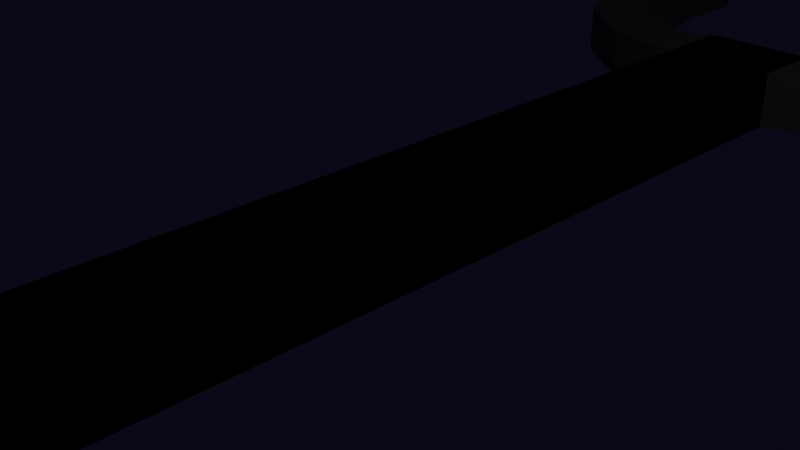 # Source: Maulschl_ssel.blend  (saved by Blender 3.5.10; exported with 4.5.12 LTS)
import bpy
from mathutils import Matrix  # noqa: F401  (used for matrix-valued properties, if any)

bpy.ops.wm.read_factory_settings(use_empty=True)
scene = bpy.context.scene
scene.name = 'Scene'

# ---- collections
col_collection = bpy.data.collections.new('Collection'); scene.collection.children.link(col_collection)

# ---- materials (node trees are filled in below, after node groups)
mat_material_002 = bpy.data.materials.new('Material.002')
mat_material_002.use_transparent_shadow = False
mat_material_002.preview_render_type = 'CUBE'

# ---- material node trees
mat_material_002.use_nodes = True; mat_material_002.node_tree.nodes.clear()
_N = mat_material_002.node_tree.nodes; _L = mat_material_002.node_tree.links
n0 = _N.new('ShaderNodeBsdfPrincipled'); n0.name = 'Principled BSDF'; n0.location = (10, 300)
n0.distribution = 'GGX'
n0.subsurface_method = 'RANDOM_WALK_SKIN'
n0.inputs[0].default_value = (0.006544, 0.005572, 0.005615, 1.0)
n0.inputs[3].default_value = 1.45
n0.inputs[27].default_value = (0.0, 0.0, 0.0, 1.0)
n0.inputs[28].default_value = 1.0
n1 = _N.new('ShaderNodeOutputMaterial'); n1.name = 'Material-Ausgabe'; n1.location = (300, 300)
_L.new(n0.outputs[0], n1.inputs[0])
n1.is_active_output = True

# ---- world
world_world = bpy.data.worlds.new('World'); scene.world = world_world
world_world.use_nodes = True; world_world.node_tree.nodes.clear()
_N = world_world.node_tree.nodes; _L = world_world.node_tree.links
n0 = _N.new('ShaderNodeOutputWorld'); n0.name = 'World Output'; n0.location = (300, 300)
n1 = _N.new('ShaderNodeBackground'); n1.name = 'Background'; n1.location = (10, 300)
n1.inputs[0].default_value = (0.002965, 0.002055, 0.008624, 1.0)
_L.new(n1.outputs[0], n0.inputs[0])
n0.is_active_output = True
world_world.color = (0.05088, 0.05088, 0.05088)
world_world.use_sun_shadow = False
world_world.sun_shadow_jitter_overblur = 0.0

# ---- cameras
cam_camera = bpy.data.cameras.new('Camera')
cam_camera.clip_end = 100.0
cam_camera.ortho_scale = 7.314

# ---- lights
light_light = bpy.data.lights.new('Light', 'POINT')
light_light.transmission_factor = 0.0
light_light.energy = 1000.0
light_light.shadow_soft_size = 0.1
light_light.shadow_maximum_resolution = 0.006
light_light.use_absolute_resolution = True

# ---- meshes
me_cube = bpy.data.meshes.new('Cube')
me_cube.from_pydata([(1.0, 1.0, 1.0), (1.0, 1.0, -1.0), (1.0, -1.0, 1.0), (1.0, -1.0, -1.0), (-1.0, 1.0, 1.0), (-1.0, 1.0, -1.0), (-1.0, -1.0, 1.0), (-1.0, -1.0, -1.0), (1.0, 1.168, -1.0), (-1.0, 1.168, -1.0), (1.0, 1.168, 1.0), (-1.0, 1.168, 1.0), (1.0, 1.168, -1.0), (-1.0, 1.168, -1.0), (1.0, 1.168, 1.0), (-1.0, 1.168, 1.0), (-1.0, 1.0, 1.0), (1.0, 1.0, 1.0), (-1.0, 1.168, 1.0), (1.0, 1.168, 1.0), (-1.0, 1.0, -1.0), (-1.0, 1.168, -1.0), (1.0, 1.168, -1.0), (-1.0, 1.168, -1.0), (-1.0, 1.168, 1.0), (-1.0, 1.0, 1.0), (-1.0, 1.0, -1.0), (-1.0, 1.168, 1.0), (-1.0, 1.168, -1.0), (1.0, 1.168, -1.0), (-1.0, 1.168, -1.0), (1.0, 1.168, 1.0), (-1.0, 1.168, 1.0), (-1.0, 1.0, 1.0), (1.0, 1.0, 1.0), (-1.0, 1.168, 1.0), (1.0, 1.168, 1.0), (-1.742, 1.012, 0.8873), (-1.742, 1.012, -0.8873), (-1.403, 1.156, 0.8873), (-1.403, 1.156, -0.8873), (-2.665, 1.048, 0.8873), (-2.665, 1.048, -0.8873), (-1.992, 1.173, 0.8873), (-1.992, 1.173, -0.8873), (-3.971, 1.163, 0.8873), (-3.971, 1.163, -0.8873), (-2.897, 1.235, 0.8873), (-2.897, 1.235, -0.8873), (-4.589, 1.32, 0.8873), (-4.589, 1.32, -0.8873), (-3.364, 1.32, 0.8873), (-3.364, 1.32, -0.8873), (-4.387, 1.573, 0.6059), (-4.387, 1.573, -0.6059), (-3.551, 1.573, 0.6059), (-3.551, 1.573, -0.6059), (-0.01174, -0.8749, -0.9927), (-0.01174, -0.8749, 0.9559), (-0.9192, -0.8861, -0.9927), (-0.9192, -0.8861, 0.9559), (-1.792, -0.9193, -0.9927), (-1.792, -0.9193, 0.9559), (-2.596, -0.9733, -0.9927), (-2.596, -0.9733, 0.9559), (-3.301, -1.046, -0.9927), (-3.301, -1.046, 0.9559), (-3.879, -1.134, -0.9927), (-3.879, -1.134, 0.9559), (-4.309, -1.235, -0.9927), (-4.309, -1.235, 0.9559), (-4.574, -1.345, -0.9927), (-4.574, -1.345, 0.9559), (-4.663, -1.458, -0.9927), (-4.663, -1.458, 0.9559), (-4.574, -1.572, -0.9927), (-4.574, -1.572, 0.9559), (-4.309, -1.682, -0.9927), (-4.309, -1.682, 0.9559), (-3.879, -1.783, -0.9927), (-3.879, -1.783, 0.9559), (-3.301, -1.871, -0.9927), (-3.301, -1.871, 0.9559), (-2.596, -1.944, -0.9927), (-2.596, -1.944, 0.9559), (-1.792, -1.997, -0.9927), (-1.792, -1.997, 0.9559), (-0.9192, -2.031, -0.9927), (-0.9192, -2.031, 0.9559), (-0.01174, -2.042, -0.9927), (-0.01174, -2.042, 0.9559), (0.8957, -2.031, -0.9927), (0.8957, -2.031, 0.9559), (1.768, -1.997, -0.9927), (1.768, -1.997, 0.9559), (2.572, -1.944, -0.9927), (2.572, -1.944, 0.9559), (3.277, -1.871, -0.9927), (3.277, -1.871, 0.9559), (3.856, -1.783, -0.9927), (3.856, -1.783, 0.9559), (4.285, -1.682, -0.9927), (4.285, -1.682, 0.9559), (4.55, -1.572, -0.9927), (4.55, -1.572, 0.9559), (4.64, -1.458, -0.9927), (4.64, -1.458, 0.9559), (4.55, -1.345, -0.9927), (4.55, -1.345, 0.9559), (4.285, -1.235, -0.9927), (4.285, -1.235, 0.9559), (3.856, -1.134, -0.9927), (3.856, -1.134, 0.9559), (3.277, -1.046, -0.9927), (3.277, -1.046, 0.9559), (2.572, -0.9733, -0.9927), (2.572, -0.9733, 0.9559), (1.768, -0.9193, -0.9927), (1.768, -0.9193, 0.9559), (0.8957, -0.8861, -0.9927), (0.8957, -0.8861, 0.9559), (3.498, -1.281, 0.9559), (3.498, -1.281, -0.9927), (3.154, -1.202, 0.9559), (3.154, -1.202, -0.9927), (-1.367, -1.035, 0.9559), (-1.367, -1.035, -0.9927), (-0.6681, -1.009, 0.9559), (-0.6681, -1.009, -0.9927), (3.71, -1.366, 0.9559), (3.71, -1.366, -0.9927), (-2.574, -1.133, 0.9559), (-2.574, -1.133, -0.9927), (-2.01, -1.832, 0.9559), (-2.01, -1.832, -0.9927), (-1.367, -1.873, 0.9559), (-1.367, -1.873, -0.9927), (-3.038, -1.202, 0.9559), (-3.038, -1.202, -0.9927), (-0.6681, -1.899, 0.9559), (-0.6681, -1.899, -0.9927), (1.483, -1.873, 0.9559), (1.483, -1.873, -0.9927), (3.782, -1.454, 0.9559), (3.782, -1.454, -0.9927), (1.483, -1.035, 0.9559), (1.483, -1.035, -0.9927), (2.127, -1.832, 0.9559), (2.127, -1.832, -0.9927), (-3.593, -1.543, 0.9559), (-3.593, -1.543, -0.9927), (-2.574, -1.775, 0.9559), (-2.574, -1.775, -0.9927), (-3.382, -1.628, 0.9559), (-3.382, -1.628, -0.9927), (-3.665, -1.454, 0.9559), (-3.665, -1.454, -0.9927), (2.691, -1.133, 0.9559), (2.691, -1.133, -0.9927), (2.127, -1.077, 0.9559), (2.127, -1.077, -0.9927), (0.0583, -1.908, 0.9559), (0.0583, -1.908, -0.9927), (0.0583, -1.0, 0.9559), (0.0583, -1.0, -0.9927), (-3.593, -1.366, 0.9559), (-3.593, -1.366, -0.9927), (-2.01, -1.077, 0.9559), (-2.01, -1.077, -0.9927), (-3.382, -1.281, 0.9559), (-3.382, -1.281, -0.9927), (3.498, -1.628, 0.9559), (3.498, -1.628, -0.9927), (3.154, -1.706, 0.9559), (3.154, -1.706, -0.9927), (3.71, -1.543, 0.9559), (3.71, -1.543, -0.9927), (2.691, -1.775, 0.9559), (2.691, -1.775, -0.9927), (0.7847, -1.899, 0.9559), (0.7847, -1.899, -0.9927), (-3.038, -1.706, 0.9559), (-3.038, -1.706, -0.9927), (0.7847, -1.009, 0.9559), (0.7847, -1.009, -0.9927), (-4.387, 1.573, 0.6059), (-4.387, 1.573, -0.6059), (-3.551, 1.573, 0.6059), (-3.551, 1.573, -0.6059), (-4.382, 1.756, 0.6059), (-4.382, 1.756, -0.6059), (-3.546, 1.756, 0.6059), (-3.546, 1.756, -0.6059), (-1.0, 1.0, 1.0), (-1.0, 1.0, -1.0), (-1.0, -1.0, 1.0), (-1.0, -1.0, -1.0), (1.0, 1.0, 1.0), (1.0, 1.0, -1.0), (1.0, -1.0, 1.0), (1.0, -1.0, -1.0), (-1.0, 1.168, -1.0), (1.0, 1.168, -1.0), (-1.0, 1.168, 1.0), (1.0, 1.168, 1.0), (-1.0, 1.168, -1.0), (1.0, 1.168, -1.0), (-1.0, 1.168, 1.0), (1.0, 1.168, 1.0), (1.0, 1.0, 1.0), (-1.0, 1.0, 1.0), (1.0, 1.168, 1.0), (-1.0, 1.168, 1.0), (1.0, 1.0, -1.0), (1.0, 1.168, -1.0), (-1.0, 1.168, -1.0), (1.0, 1.168, -1.0), (1.0, 1.168, 1.0), (1.0, 1.0, 1.0), (1.0, 1.0, -1.0), (1.0, 1.168, 1.0), (1.0, 1.168, -1.0), (-1.0, 1.168, -1.0), (1.0, 1.168, -1.0), (-1.0, 1.168, 1.0), (1.0, 1.168, 1.0), (1.0, 1.0, 1.0), (-1.0, 1.0, 1.0), (1.0, 1.168, 1.0), (-1.0, 1.168, 1.0), (1.742, 1.012, 0.8873), (1.742, 1.012, -0.8873), (1.403, 1.156, 0.8873), (1.403, 1.156, -0.8873), (2.665, 1.048, 0.8873), (2.665, 1.048, -0.8873), (1.992, 1.173, 0.8873), (1.992, 1.173, -0.8873), (3.971, 1.163, 0.8873), (3.971, 1.163, -0.8873), (2.897, 1.235, 0.8873), (2.897, 1.235, -0.8873), (4.589, 1.32, 0.8873), (4.589, 1.32, -0.8873), (3.364, 1.32, 0.8873), (3.364, 1.32, -0.8873), (4.387, 1.573, 0.6059), (4.387, 1.573, -0.6059), (3.551, 1.573, 0.6059), (3.551, 1.573, -0.6059), (0.01174, -0.8749, -0.9927), (0.01174, -0.8749, 0.9559), (0.9192, -0.8861, -0.9927), (0.9192, -0.8861, 0.9559), (1.792, -0.9193, -0.9927), (1.792, -0.9193, 0.9559), (2.596, -0.9733, -0.9927), (2.596, -0.9733, 0.9559), (3.301, -1.046, -0.9927), (3.301, -1.046, 0.9559), (3.879, -1.134, -0.9927), (3.879, -1.134, 0.9559), (4.309, -1.235, -0.9927), (4.309, -1.235, 0.9559), (4.574, -1.345, -0.9927), (4.574, -1.345, 0.9559), (4.663, -1.458, -0.9927), (4.663, -1.458, 0.9559), (4.574, -1.572, -0.9927), (4.574, -1.572, 0.9559), (4.309, -1.682, -0.9927), (4.309, -1.682, 0.9559), (3.879, -1.783, -0.9927), (3.879, -1.783, 0.9559), (3.301, -1.871, -0.9927), (3.301, -1.871, 0.9559), (2.596, -1.944, -0.9927), (2.596, -1.944, 0.9559), (1.792, -1.997, -0.9927), (1.792, -1.997, 0.9559), (0.9192, -2.031, -0.9927), (0.9192, -2.031, 0.9559), (0.01174, -2.042, -0.9927), (0.01174, -2.042, 0.9559), (-0.8957, -2.031, -0.9927), (-0.8957, -2.031, 0.9559), (-1.768, -1.997, -0.9927), (-1.768, -1.997, 0.9559), (-2.572, -1.944, -0.9927), (-2.572, -1.944, 0.9559), (-3.277, -1.871, -0.9927), (-3.277, -1.871, 0.9559), (-3.856, -1.783, -0.9927), (-3.856, -1.783, 0.9559), (-4.285, -1.682, -0.9927), (-4.285, -1.682, 0.9559), (-4.55, -1.572, -0.9927), (-4.55, -1.572, 0.9559), (-4.64, -1.458, -0.9927), (-4.64, -1.458, 0.9559), (-4.55, -1.345, -0.9927), (-4.55, -1.345, 0.9559), (-4.285, -1.235, -0.9927), (-4.285, -1.235, 0.9559), (-3.856, -1.134, -0.9927), (-3.856, -1.134, 0.9559), (-3.277, -1.046, -0.9927), (-3.277, -1.046, 0.9559), (-2.572, -0.9733, -0.9927), (-2.572, -0.9733, 0.9559), (-1.768, -0.9193, -0.9927), (-1.768, -0.9193, 0.9559), (-0.8957, -0.8861, -0.9927), (-0.8957, -0.8861, 0.9559), (-3.498, -1.281, 0.9559), (-3.498, -1.281, -0.9927), (-3.154, -1.202, 0.9559), (-3.154, -1.202, -0.9927), (1.367, -1.035, 0.9559), (1.367, -1.035, -0.9927), (0.6681, -1.009, 0.9559), (0.6681, -1.009, -0.9927), (-3.71, -1.366, 0.9559), (-3.71, -1.366, -0.9927), (2.574, -1.133, 0.9559), (2.574, -1.133, -0.9927), (2.01, -1.832, 0.9559), (2.01, -1.832, -0.9927), (1.367, -1.873, 0.9559), (1.367, -1.873, -0.9927), (3.038, -1.202, 0.9559), (3.038, -1.202, -0.9927), (0.6681, -1.899, 0.9559), (0.6681, -1.899, -0.9927), (-1.483, -1.873, 0.9559), (-1.483, -1.873, -0.9927), (-3.782, -1.454, 0.9559), (-3.782, -1.454, -0.9927), (-1.483, -1.035, 0.9559), (-1.483, -1.035, -0.9927), (-2.127, -1.832, 0.9559), (-2.127, -1.832, -0.9927), (3.593, -1.543, 0.9559), (3.593, -1.543, -0.9927), (2.574, -1.775, 0.9559), (2.574, -1.775, -0.9927), (3.382, -1.628, 0.9559), (3.382, -1.628, -0.9927), (3.665, -1.454, 0.9559), (3.665, -1.454, -0.9927), (-2.691, -1.133, 0.9559), (-2.691, -1.133, -0.9927), (-2.127, -1.077, 0.9559), (-2.127, -1.077, -0.9927), (-0.0583, -1.908, 0.9559), (-0.0583, -1.908, -0.9927), (-0.0583, -1.0, 0.9559), (-0.0583, -1.0, -0.9927), (3.593, -1.366, 0.9559), (3.593, -1.366, -0.9927), (2.01, -1.077, 0.9559), (2.01, -1.077, -0.9927), (3.382, -1.281, 0.9559), (3.382, -1.281, -0.9927), (-3.498, -1.628, 0.9559), (-3.498, -1.628, -0.9927), (-3.154, -1.706, 0.9559), (-3.154, -1.706, -0.9927), (-3.71, -1.543, 0.9559), (-3.71, -1.543, -0.9927), (-2.691, -1.775, 0.9559), (-2.691, -1.775, -0.9927), (-0.7847, -1.899, 0.9559), (-0.7847, -1.899, -0.9927), (3.038, -1.706, 0.9559), (3.038, -1.706, -0.9927), (-0.7847, -1.009, 0.9559), (-0.7847, -1.009, -0.9927), (4.387, 1.573, 0.6059), (4.387, 1.573, -0.6059), (3.551, 1.573, 0.6059), (3.551, 1.573, -0.6059), (4.382, 1.756, 0.6059), (4.382, 1.756, -0.6059), (3.546, 1.756, 0.6059), (3.546, 1.756, -0.6059)], [], [(0, 4, 6, 2), (3, 2, 6, 7), (7, 6, 4, 5), (5, 1, 3, 7), (1, 0, 2, 3), (0, 1, 8, 10), (11, 10, 14, 15), (14, 12, 29, 31), (1, 5, 9, 8), (0, 10, 19, 17), (11, 9, 28, 27), (10, 8, 12, 14), (9, 11, 15, 13), (8, 9, 13, 12), (18, 16, 33, 35), (10, 11, 18, 19), (11, 4, 16, 18), (4, 0, 17, 16), (13, 15, 24, 23), (12, 13, 23, 22), (9, 5, 20, 21), (25, 27, 39, 37), (30, 32, 31, 29), (33, 34, 36, 35), (16, 17, 34, 33), (4, 11, 27, 25), (5, 4, 25, 26), (13, 15, 32, 30), (19, 18, 35, 36), (9, 5, 26, 28), (15, 14, 31, 32), (17, 19, 36, 34), (12, 13, 30, 29), (37, 39, 43, 41), (26, 25, 37, 38), (28, 26, 38, 40), (27, 28, 40, 39), (44, 42, 46, 48), (38, 37, 41, 42), (40, 38, 42, 44), (39, 40, 44, 43), (48, 46, 50, 52), (43, 44, 48, 47), (41, 43, 47, 45), (42, 41, 45, 46), (49, 51, 55, 53), (47, 48, 52, 51), (45, 47, 51, 49), (46, 45, 49, 50), (54, 53, 185, 186), (50, 49, 53, 54), (52, 50, 54, 56), (51, 52, 56, 55), (57, 58, 60, 59), (59, 60, 62, 61), (61, 62, 64, 63), (63, 64, 66, 65), (65, 66, 68, 67), (67, 68, 70, 69), (69, 70, 72, 71), (71, 72, 74, 73), (73, 74, 76, 75), (75, 76, 78, 77), (77, 78, 80, 79), (79, 80, 82, 81), (81, 82, 84, 83), (83, 84, 86, 85), (85, 86, 88, 87), (87, 88, 90, 89), (89, 90, 92, 91), (91, 92, 94, 93), (93, 94, 96, 95), (95, 96, 98, 97), (97, 98, 100, 99), (99, 100, 102, 101), (101, 102, 104, 103), (103, 104, 106, 105), (105, 106, 108, 107), (107, 108, 110, 109), (109, 110, 112, 111), (111, 112, 114, 113), (113, 114, 116, 115), (115, 116, 118, 117), (60, 58, 120, 118, 116, 114, 112, 110, 108, 106, 143, 129, 121, 123, 157, 159, 145, 183, 163, 127, 125, 167, 131, 137, 169, 165, 155, 74, 72, 70, 68, 66, 64, 62), (117, 118, 120, 119), (119, 120, 58, 57), (57, 59, 61, 63, 65, 67, 69, 71, 73, 156, 166, 170, 138, 132, 168, 126, 128, 164, 184, 146, 160, 158, 124, 122, 130, 144, 105, 107, 109, 111, 113, 115, 117, 119), (150, 149, 155, 156), (152, 151, 181, 182), (182, 181, 153, 154), (130, 129, 143, 144), (166, 165, 169, 170), (156, 155, 165, 166), (138, 137, 131, 132), (164, 163, 183, 184), (180, 179, 161, 162), (124, 123, 121, 122), (162, 161, 139, 140), (184, 183, 145, 146), (132, 131, 167, 168), (148, 147, 141, 142), (74, 155, 149, 153, 181, 151, 133, 135, 139, 161, 179, 141, 147, 177, 173, 171, 175, 143, 106, 104, 102, 100, 98, 96, 94, 92, 90, 88, 86, 84, 82, 80, 78, 76), (168, 167, 125, 126), (134, 133, 151, 152), (160, 159, 157, 158), (122, 121, 129, 130), (136, 135, 133, 134), (178, 177, 147, 148), (172, 171, 173, 174), (128, 127, 163, 164), (170, 169, 137, 138), (144, 143, 175, 176), (154, 153, 149, 150), (142, 141, 179, 180), (146, 145, 159, 160), (126, 125, 127, 128), (140, 139, 135, 136), (176, 175, 171, 172), (158, 157, 123, 124), (174, 173, 177, 178), (105, 144, 176, 172, 174, 178, 148, 142, 180, 162, 140, 136, 134, 152, 182, 154, 150, 156, 73, 75, 77, 79, 81, 83, 85, 87, 89, 91, 93, 95, 97, 99, 101, 103), (188, 186, 190, 192), (56, 54, 186, 188), (55, 56, 188, 187), (53, 55, 187, 185), (190, 189, 191, 192), (187, 188, 192, 191), (185, 187, 191, 189), (186, 185, 189, 190), (193, 195, 199, 197), (196, 200, 199, 195), (200, 198, 197, 199), (198, 200, 196, 194), (194, 196, 195, 193), (193, 203, 201, 194), (204, 208, 207, 203), (207, 224, 222, 205), (194, 201, 202, 198), (193, 210, 212, 203), (204, 220, 221, 202), (203, 207, 205, 201), (202, 206, 208, 204), (201, 205, 206, 202), (211, 228, 226, 209), (203, 212, 211, 204), (204, 211, 209, 197), (197, 209, 210, 193), (206, 216, 217, 208), (205, 215, 216, 206), (202, 214, 213, 198), (218, 230, 232, 220), (223, 222, 224, 225), (226, 228, 229, 227), (209, 226, 227, 210), (197, 218, 220, 204), (198, 219, 218, 197), (206, 223, 225, 208), (212, 229, 228, 211), (202, 221, 219, 198), (208, 225, 224, 207), (210, 227, 229, 212), (205, 222, 223, 206), (230, 234, 236, 232), (219, 231, 230, 218), (221, 233, 231, 219), (220, 232, 233, 221), (237, 241, 239, 235), (231, 235, 234, 230), (233, 237, 235, 231), (232, 236, 237, 233), (241, 245, 243, 239), (236, 240, 241, 237), (234, 238, 240, 236), (235, 239, 238, 234), (242, 246, 248, 244), (240, 244, 245, 241), (238, 242, 244, 240), (239, 243, 242, 238), (247, 379, 378, 246), (243, 247, 246, 242), (245, 249, 247, 243), (244, 248, 249, 245), (250, 252, 253, 251), (252, 254, 255, 253), (254, 256, 257, 255), (256, 258, 259, 257), (258, 260, 261, 259), (260, 262, 263, 261), (262, 264, 265, 263), (264, 266, 267, 265), (266, 268, 269, 267), (268, 270, 271, 269), (270, 272, 273, 271), (272, 274, 275, 273), (274, 276, 277, 275), (276, 278, 279, 277), (278, 280, 281, 279), (280, 282, 283, 281), (282, 284, 285, 283), (284, 286, 287, 285), (286, 288, 289, 287), (288, 290, 291, 289), (290, 292, 293, 291), (292, 294, 295, 293), (294, 296, 297, 295), (296, 298, 299, 297), (298, 300, 301, 299), (300, 302, 303, 301), (302, 304, 305, 303), (304, 306, 307, 305), (306, 308, 309, 307), (308, 310, 311, 309), (253, 255, 257, 259, 261, 263, 265, 267, 348, 358, 362, 330, 324, 360, 318, 320, 356, 376, 338, 352, 350, 316, 314, 322, 336, 299, 301, 303, 305, 307, 309, 311, 313, 251), (310, 312, 313, 311), (312, 250, 251, 313), (250, 312, 310, 308, 306, 304, 302, 300, 298, 337, 323, 315, 317, 351, 353, 339, 377, 357, 321, 319, 361, 325, 331, 363, 359, 349, 266, 264, 262, 260, 258, 256, 254, 252), (343, 349, 348, 342), (345, 375, 374, 344), (375, 347, 346, 374), (323, 337, 336, 322), (359, 363, 362, 358), (349, 359, 358, 348), (331, 325, 324, 330), (357, 377, 376, 356), (373, 355, 354, 372), (317, 315, 314, 316), (355, 333, 332, 354), (377, 339, 338, 376), (325, 361, 360, 324), (341, 335, 334, 340), (267, 269, 271, 273, 275, 277, 279, 281, 283, 285, 287, 289, 291, 293, 295, 297, 299, 336, 368, 364, 366, 370, 340, 334, 372, 354, 332, 328, 326, 344, 374, 346, 342, 348), (361, 319, 318, 360), (327, 345, 344, 326), (353, 351, 350, 352), (315, 323, 322, 314), (329, 327, 326, 328), (371, 341, 340, 370), (365, 367, 366, 364), (321, 357, 356, 320), (363, 331, 330, 362), (337, 369, 368, 336), (347, 343, 342, 346), (335, 373, 372, 334), (339, 353, 352, 338), (319, 321, 320, 318), (333, 329, 328, 332), (369, 365, 364, 368), (351, 317, 316, 350), (367, 371, 370, 366), (298, 296, 294, 292, 290, 288, 286, 284, 282, 280, 278, 276, 274, 272, 270, 268, 266, 349, 343, 347, 375, 345, 327, 329, 333, 355, 373, 335, 341, 371, 367, 365, 369, 337), (381, 385, 383, 379), (249, 381, 379, 247), (248, 380, 381, 249), (246, 378, 380, 248), (383, 385, 384, 382), (380, 384, 385, 381), (378, 382, 384, 380), (379, 383, 382, 378)])
_uv = me_cube.uv_layers.new(name='UVMap')
_uv.uv.foreach_set('vector', [0.6216, 0.4988, 0.877, 0.6419, 0.625, 1.0, 0.5465, 0.7623, 0.375, 0.75, 0.5465, 0.7623, 0.625, 1.0, 0.375, 1.0, 0.375, 0.0, 0.625, 0.0, 0.625, 0.25, 0.375, 0.25, 0.125, 0.5, 0.375, 0.5, 0.375, 0.75, 0.125, 0.75, 0.375, 0.5, 0.6216, 0.4988, 0.5465, 0.7623, 0.375, 0.75, 0.005734, 0.9943, 0.005734, 0.005734, 0.08887, 0.005734, 0.08887, 0.9943, 0.875, 0.5, 0.625, 0.5, 0.625, 0.5, 0.875, 0.5, 0.625, 0.5, 0.375, 0.5, 0.375, 0.5, 0.625, 0.5, 0.375, 0.5, 0.125, 0.5, 0.125, 0.5, 0.375, 0.5, 0.6216, 0.4988, 0.625, 0.5, 0.625, 0.5, 0.625, 0.5, 0.625, 0.25, 0.375, 0.25, 0.375, 0.25, 0.625, 0.25, 0.625, 0.5, 0.375, 0.5, 0.375, 0.5, 0.625, 0.5, 0.375, 0.25, 0.625, 0.25, 0.625, 0.25, 0.375, 0.25, 0.375, 0.5, 0.125, 0.5, 0.125, 0.5, 0.375, 0.5, 0.625, 0.25, 0.625, 0.25, 0.625, 0.25, 0.625, 0.25, 0.625, 0.5, 0.875, 0.5, 0.875, 0.5, 0.625, 0.5, 0.625, 0.25, 0.625, 0.25, 0.625, 0.25, 0.625, 0.25, 0.877, 0.6419, 0.6216, 0.4988, 0.625, 0.5, 0.875, 0.5, 0.375, 0.25, 0.625, 0.25, 0.625, 0.25, 0.375, 0.25, 0.375, 0.5, 0.375, 0.25, 0.375, 0.25, 0.375, 0.5, 0.375, 0.25, 0.375, 0.25, 0.375, 0.25, 0.375, 0.25, 0.625, 0.25, 0.625, 0.25, 0.625, 0.25, 0.625, 0.25, 0.375, 0.25, 0.625, 0.25, 0.625, 0.5, 0.375, 0.5, 0.875, 0.5, 0.625, 0.5, 0.625, 0.5, 0.875, 0.5, 0.875, 0.5, 0.625, 0.5, 0.625, 0.5, 0.875, 0.5, 0.625, 0.25, 0.625, 0.25, 0.625, 0.25, 0.625, 0.25, 0.375, 0.25, 0.625, 0.25, 0.625, 0.25, 0.375, 0.25, 0.375, 0.25, 0.625, 0.25, 0.625, 0.25, 0.375, 0.25, 0.625, 0.5, 0.875, 0.5, 0.875, 0.5, 0.625, 0.5, 0.125, 0.5, 0.125, 0.5, 0.125, 0.5, 0.125, 0.5, 0.875, 0.5, 0.625, 0.5, 0.625, 0.5, 0.875, 0.5, 0.625, 0.5, 0.625, 0.5, 0.625, 0.5, 0.625, 0.5, 0.375, 0.5, 0.125, 0.5, 0.125, 0.5, 0.375, 0.5, 0.625, 0.25, 0.625, 0.25, 0.625, 0.25, 0.625, 0.25, 0.375, 0.25, 0.625, 0.25, 0.625, 0.25, 0.375, 0.25, 0.125, 0.5, 0.125, 0.5, 0.125, 0.5, 0.125, 0.5, 0.625, 0.25, 0.375, 0.25, 0.375, 0.25, 0.625, 0.25, 0.125, 0.5, 0.125, 0.5, 0.125, 0.5, 0.125, 0.5, 0.375, 0.25, 0.625, 0.25, 0.625, 0.25, 0.375, 0.25, 0.125, 0.5, 0.125, 0.5, 0.125, 0.5, 0.125, 0.5, 0.625, 0.25, 0.375, 0.25, 0.375, 0.25, 0.625, 0.25, 0.125, 0.5, 0.125, 0.5, 0.125, 0.5, 0.125, 0.5, 0.625, 0.25, 0.375, 0.25, 0.375, 0.25, 0.625, 0.25, 0.625, 0.25, 0.625, 0.25, 0.625, 0.25, 0.625, 0.25, 0.375, 0.25, 0.625, 0.25, 0.625, 0.25, 0.375, 0.25, 0.625, 0.25, 0.625, 0.25, 0.625, 0.25, 0.625, 0.25, 0.625, 0.25, 0.375, 0.25, 0.375, 0.25, 0.625, 0.25, 0.625, 0.25, 0.625, 0.25, 0.625, 0.25, 0.625, 0.25, 0.375, 0.25, 0.625, 0.25, 0.625, 0.25, 0.375, 0.25, 0.375, 0.25, 0.625, 0.25, 0.625, 0.25, 0.375, 0.25, 0.375, 0.25, 0.625, 0.25, 0.625, 0.25, 0.375, 0.25, 0.125, 0.5, 0.125, 0.5, 0.125, 0.5, 0.125, 0.5, 0.625, 0.25, 0.375, 0.25, 0.375, 0.25, 0.625, 0.25, 0.0, 0.0, 0.0, 0.0, 0.0, 0.0, 0.0, 0.0, 0.0, 0.0, 0.0, 0.0, 0.0, 0.0, 0.0, 0.0, 0.0, 0.0, 0.0, 0.0, 0.0, 0.0, 0.0, 0.0, 0.0, 0.0, 0.0, 0.0, 0.0, 0.0, 0.0, 0.0, 0.0, 0.0, 0.0, 0.0, 0.0, 0.0, 0.0, 0.0, 0.0, 0.0, 0.0, 0.0, 0.0, 0.0, 0.0, 0.0, 0.0, 0.0, 0.0, 0.0, 0.0, 0.0, 0.0, 0.0, 0.0, 0.0, 0.0, 0.0, 0.0, 0.0, 0.0, 0.0, 0.0, 0.0, 0.0, 0.0, 0.0, 0.0, 0.0, 0.0, 0.0, 0.0, 0.0, 0.0, 0.0, 0.0, 0.0, 0.0, 0.0, 0.0, 0.0, 0.0, 0.0, 0.0, 0.0, 0.0, 0.0, 0.0, 0.0, 0.0, 0.0, 0.0, 0.0, 0.0, 0.0, 0.0, 0.0, 0.0, 0.0, 0.0, 0.0, 0.0, 0.0, 0.0, 0.0, 0.0, 0.0, 0.0, 0.0, 0.0, 0.0, 0.0, 0.0, 0.0, 0.0, 0.0, 0.0, 0.0, 0.0, 0.0, 0.0, 0.0, 0.0, 0.0, 0.0, 0.0, 0.0, 0.0, 0.0, 0.0, 0.0, 0.0, 0.0, 0.0, 0.0, 0.0, 0.0, 0.0, 0.0, 0.0, 0.0, 0.0, 0.0, 0.0, 0.0, 0.0, 0.0, 0.0, 0.0, 0.0, 0.0, 0.0, 0.0, 0.0, 0.0, 0.0, 0.0, 0.0, 0.0, 0.0, 0.0, 0.0, 0.0, 0.0, 0.0, 0.0, 0.0, 0.0, 0.0, 0.0, 0.0, 0.0, 0.0, 0.0, 0.0, 0.0, 0.0, 0.0, 0.0, 0.0, 0.0, 0.0, 0.0, 0.0, 0.0, 0.0, 0.0, 0.0, 0.0, 0.0, 0.0, 0.0, 0.0, 0.0, 0.0, 0.0, 0.0, 0.0, 0.0, 0.0, 0.0, 0.0, 0.0, 0.0, 0.0, 0.0, 0.0, 0.0, 0.0, 0.0, 0.0, 0.0, 0.0, 0.0, 0.0, 0.0, 0.0, 0.0, 0.0, 0.0, 0.0, 0.0, 0.0, 0.0, 0.0, 0.0, 0.0, 0.0, 0.0, 0.0, 0.0, 0.0, 0.0, 0.0, 0.0, 0.0, 0.0, 0.0, 0.0, 0.0, 0.0, 0.0, 0.0, 0.0, 0.0, 0.0, 0.0, 0.0, 0.0, 0.0, 0.0, 0.0, 0.0, 0.0, 0.0, 0.0, 0.0, 0.0, 0.0, 0.0, 0.0, 0.0, 0.0, 0.0, 0.0, 0.0, 0.0, 0.0, 0.0, 0.0, 0.0, 0.0, 0.0, 0.0, 0.0, 0.0, 0.0, 0.0, 0.0, 0.0, 0.0, 0.0, 0.0, 0.0, 0.0, 0.0, 0.0, 0.0, 0.0, 0.0, 0.0, 0.0, 0.0, 0.0, 0.0, 0.0, 0.0, 0.0, 0.0, 0.0, 0.0, 0.0, 0.0, 0.0, 0.0, 0.0, 0.0, 0.0, 0.0, 0.0, 0.0, 0.0, 0.0, 0.0, 0.0, 0.0, 0.0, 0.0, 0.0, 0.0, 0.0, 0.0, 0.0, 0.0, 0.0, 0.0, 0.0, 0.0, 0.0, 0.0, 0.0, 0.0, 0.0, 0.0, 0.0, 0.0, 0.0, 0.0, 0.0, 0.0, 0.0, 0.0, 0.0, 0.0, 0.0, 0.0, 0.0, 0.0, 0.0, 0.0, 0.0, 0.0, 0.0, 0.0, 0.0, 0.0, 0.0, 0.0, 0.0, 0.0, 0.0, 0.0, 0.0, 0.0, 0.0, 0.0, 0.0, 0.0, 0.0, 0.0, 0.0, 0.0, 0.0, 0.0, 0.0, 0.0, 0.0, 0.0, 0.0, 0.0, 0.0, 0.0, 0.0, 0.0, 0.0, 0.0, 0.0, 0.0, 0.0, 0.0, 0.0, 0.0, 0.0, 0.0, 0.0, 0.0, 0.0, 0.0, 0.0, 0.0, 0.0, 0.0, 0.0, 0.0, 0.0, 0.0, 0.0, 0.0, 0.0, 0.0, 0.0, 0.0, 0.0, 0.0, 0.0, 0.0, 0.0, 0.0, 0.0, 0.0, 0.0, 0.0, 0.0, 0.0, 0.0, 0.0, 0.0, 0.0, 0.0, 0.0, 0.0, 0.0, 0.0, 0.0, 0.0, 0.0, 0.0, 0.0, 0.0, 0.0, 0.0, 0.0, 0.0, 0.0, 0.0, 0.0, 0.0, 0.0, 0.0, 0.0, 0.0, 0.0, 0.0, 0.0, 0.0, 0.0, 0.0, 0.0, 0.0, 0.0, 0.0, 0.0, 0.0, 0.0, 0.0, 0.0, 0.0, 0.0, 0.0, 0.0, 0.0, 0.0, 0.0, 0.0, 0.0, 0.0, 0.0, 0.0, 0.0, 0.0, 0.0, 0.0, 0.0, 0.0, 0.0, 0.0, 0.0, 0.0, 0.0, 0.0, 0.0, 0.0, 0.0, 0.0, 0.0, 0.0, 0.0, 0.0, 0.0, 0.0, 0.0, 0.0, 0.0, 0.0, 0.0, 0.0, 0.0, 0.0, 0.0, 0.0, 0.0, 0.0, 0.0, 0.0, 0.0, 0.0, 0.0, 0.0, 0.0, 0.0, 0.0, 0.0, 0.0, 0.0, 0.0, 0.0, 0.0, 0.0, 0.0, 0.0, 0.0, 0.0, 0.0, 0.0, 0.0, 0.0, 0.0, 0.0, 0.0, 0.0, 0.0, 0.0, 0.0, 0.0, 0.0, 0.0, 0.0, 0.0, 0.0, 0.0, 0.0, 0.0, 0.0, 0.0, 0.0, 0.0, 0.0, 0.0, 0.0, 0.0, 0.0, 0.0, 0.0, 0.0, 0.0, 0.0, 0.0, 0.0, 0.0, 0.0, 0.0, 0.0, 0.0, 0.0, 0.0, 0.0, 0.0, 0.0, 0.0, 0.0, 0.0, 0.0, 0.0, 0.0, 0.0, 0.0, 0.0, 0.0, 0.0, 0.0, 0.0, 0.0, 0.0, 0.0, 0.0, 0.0, 0.0, 0.0, 0.0, 0.0, 0.0, 0.0, 0.0, 0.0, 0.0, 0.0, 0.0, 0.0, 0.0, 0.0, 0.0, 0.0, 0.0, 0.0, 0.0, 0.0, 0.0, 0.0, 0.0, 0.0, 0.0, 0.0, 0.0, 0.0, 0.0, 0.0, 0.0, 0.0, 0.0, 0.0, 0.0, 0.0, 0.0, 0.0, 0.0, 0.0, 0.0, 0.0, 0.0, 0.0, 0.0, 0.0, 0.0, 0.0, 0.0, 0.0, 0.0, 0.0, 0.0, 0.0, 0.0, 0.0, 0.0, 0.0, 0.0, 0.0, 0.0, 0.0, 0.0, 0.0, 0.0, 0.0, 0.0, 0.0, 0.0, 0.0, 0.0, 0.0, 0.0, 0.0, 0.0, 0.0, 0.0, 0.0, 0.0, 0.0, 0.0, 0.0, 0.0, 0.0, 0.0, 0.0, 0.0, 0.0, 0.0, 0.0, 0.0, 0.0, 0.0, 0.0, 0.0, 0.0, 0.0, 0.0, 0.0, 0.0, 0.0, 0.0, 0.0, 0.0, 0.0, 0.0, 0.0, 0.0, 0.0, 0.0, 0.0, 0.0, 0.0, 0.0, 0.0, 0.0, 0.0, 0.0, 0.0, 0.0, 0.0, 0.0, 0.0, 0.0, 0.0, 0.0, 0.0, 0.0, 0.0, 0.0, 0.0, 0.0, 0.0, 0.0, 0.0, 0.0, 0.0, 0.0, 0.0, 0.0, 0.0, 0.0, 0.0, 0.0, 0.0, 0.0, 0.0, 0.0, 0.0, 0.0, 0.0, 0.0, 0.0, 0.0, 0.0, 0.0, 0.0, 0.0, 0.0, 0.0, 0.0, 0.0, 0.0, 0.0, 0.0, 0.0, 0.0, 0.0, 0.0, 0.0, 0.0, 0.0, 0.0, 0.0, 0.0, 0.0, 0.0, 0.0, 0.0, 0.0, 0.0, 0.0, 0.0, 0.0, 0.0, 0.0, 0.125, 0.5, 0.125, 0.5, 0.125, 0.5, 0.125, 0.5, 0.125, 0.5, 0.125, 0.5, 0.125, 0.5, 0.125, 0.5, 0.625, 0.25, 0.375, 0.25, 0.375, 0.25, 0.625, 0.25, 0.625, 0.25, 0.625, 0.25, 0.625, 0.25, 0.625, 0.25, 0.375, 0.25, 0.625, 0.25, 0.625, 0.25, 0.375, 0.25, 0.625, 0.25, 0.375, 0.25, 0.375, 0.25, 0.625, 0.25, 0.625, 0.25, 0.625, 0.25, 0.625, 0.25, 0.625, 0.25, 0.375, 0.25, 0.625, 0.25, 0.625, 0.25, 0.375, 0.25, 0.625, 0.5, 0.625, 0.75, 0.875, 0.75, 0.875, 0.5, 0.375, 0.75, 0.375, 1.0, 0.625, 1.0, 0.625, 0.75, 0.375, 0.0, 0.375, 0.25, 0.625, 0.25, 0.625, 0.0, 0.125, 0.5, 0.125, 0.75, 0.375, 0.75, 0.375, 0.5, 0.375, 0.5, 0.375, 0.75, 0.625, 0.75, 0.625, 0.5, 0.625, 0.5, 0.625, 0.5, 0.375, 0.5, 0.375, 0.5, 0.875, 0.5, 0.875, 0.5, 0.625, 0.5, 0.625, 0.5, 0.625, 0.5, 0.625, 0.5, 0.375, 0.5, 0.375, 0.5, 0.375, 0.5, 0.375, 0.5, 0.125, 0.5, 0.125, 0.5, 0.625, 0.5, 0.625, 0.5, 0.625, 0.5, 0.625, 0.5, 0.625, 0.25, 0.625, 0.25, 0.375, 0.25, 0.375, 0.25, 0.625, 0.5, 0.625, 0.5, 0.375, 0.5, 0.375, 0.5, 0.375, 0.25, 0.375, 0.25, 0.625, 0.25, 0.625, 0.25, 0.375, 0.5, 0.375, 0.5, 0.125, 0.5, 0.125, 0.5, 0.625, 0.25, 0.625, 0.25, 0.625, 0.25, 0.625, 0.25, 0.625, 0.5, 0.625, 0.5, 0.875, 0.5, 0.875, 0.5, 0.625, 0.25, 0.625, 0.25, 0.625, 0.25, 0.625, 0.25, 0.875, 0.5, 0.875, 0.5, 0.625, 0.5, 0.625, 0.5, 0.375, 0.25, 0.375, 0.25, 0.625, 0.25, 0.625, 0.25, 0.375, 0.5, 0.375, 0.5, 0.375, 0.25, 0.375, 0.25, 0.375, 0.25, 0.375, 0.25, 0.375, 0.25, 0.375, 0.25, 0.625, 0.25, 0.625, 0.25, 0.625, 0.25, 0.625, 0.25, 0.375, 0.25, 0.375, 0.5, 0.625, 0.5, 0.625, 0.25, 0.875, 0.5, 0.875, 0.5, 0.625, 0.5, 0.625, 0.5, 0.875, 0.5, 0.875, 0.5, 0.625, 0.5, 0.625, 0.5, 0.625, 0.25, 0.625, 0.25, 0.625, 0.25, 0.625, 0.25, 0.375, 0.25, 0.375, 0.25, 0.625, 0.25, 0.625, 0.25, 0.375, 0.25, 0.375, 0.25, 0.625, 0.25, 0.625, 0.25, 0.625, 0.5, 0.625, 0.5, 0.875, 0.5, 0.875, 0.5, 0.125, 0.5, 0.125, 0.5, 0.125, 0.5, 0.125, 0.5, 0.875, 0.5, 0.875, 0.5, 0.625, 0.5, 0.625, 0.5, 0.625, 0.5, 0.625, 0.5, 0.625, 0.5, 0.625, 0.5, 0.375, 0.5, 0.375, 0.5, 0.125, 0.5, 0.125, 0.5, 0.625, 0.25, 0.625, 0.25, 0.625, 0.25, 0.625, 0.25, 0.375, 0.25, 0.375, 0.25, 0.625, 0.25, 0.625, 0.25, 0.125, 0.5, 0.125, 0.5, 0.125, 0.5, 0.125, 0.5, 0.625, 0.25, 0.625, 0.25, 0.375, 0.25, 0.375, 0.25, 0.125, 0.5, 0.125, 0.5, 0.125, 0.5, 0.125, 0.5, 0.375, 0.25, 0.375, 0.25, 0.625, 0.25, 0.625, 0.25, 0.125, 0.5, 0.125, 0.5, 0.125, 0.5, 0.125, 0.5, 0.625, 0.25, 0.625, 0.25, 0.375, 0.25, 0.375, 0.25, 0.125, 0.5, 0.125, 0.5, 0.125, 0.5, 0.125, 0.5, 0.625, 0.25, 0.625, 0.25, 0.375, 0.25, 0.375, 0.25, 0.625, 0.25, 0.625, 0.25, 0.625, 0.25, 0.625, 0.25, 0.375, 0.25, 0.375, 0.25, 0.625, 0.25, 0.625, 0.25, 0.625, 0.25, 0.625, 0.25, 0.625, 0.25, 0.625, 0.25, 0.625, 0.25, 0.625, 0.25, 0.375, 0.25, 0.375, 0.25, 0.625, 0.25, 0.625, 0.25, 0.625, 0.25, 0.625, 0.25, 0.375, 0.25, 0.375, 0.25, 0.625, 0.25, 0.625, 0.25, 0.375, 0.25, 0.375, 0.25, 0.625, 0.25, 0.625, 0.25, 0.375, 0.25, 0.375, 0.25, 0.625, 0.25, 0.625, 0.25, 0.125, 0.5, 0.125, 0.5, 0.125, 0.5, 0.125, 0.5, 0.625, 0.25, 0.625, 0.25, 0.375, 0.25, 0.375, 0.25, 0.0, 0.0, 0.0, 0.0, 0.0, 0.0, 0.0, 0.0, 0.0, 0.0, 0.0, 0.0, 0.0, 0.0, 0.0, 0.0, 0.0, 0.0, 0.0, 0.0, 0.0, 0.0, 0.0, 0.0, 0.0, 0.0, 0.0, 0.0, 0.0, 0.0, 0.0, 0.0, 0.0, 0.0, 0.0, 0.0, 0.0, 0.0, 0.0, 0.0, 0.0, 0.0, 0.0, 0.0, 0.0, 0.0, 0.0, 0.0, 0.0, 0.0, 0.0, 0.0, 0.0, 0.0, 0.0, 0.0, 0.0, 0.0, 0.0, 0.0, 0.0, 0.0, 0.0, 0.0, 0.0, 0.0, 0.0, 0.0, 0.0, 0.0, 0.0, 0.0, 0.0, 0.0, 0.0, 0.0, 0.0, 0.0, 0.0, 0.0, 0.0, 0.0, 0.0, 0.0, 0.0, 0.0, 0.0, 0.0, 0.0, 0.0, 0.0, 0.0, 0.0, 0.0, 0.0, 0.0, 0.0, 0.0, 0.0, 0.0, 0.0, 0.0, 0.0, 0.0, 0.0, 0.0, 0.0, 0.0, 0.0, 0.0, 0.0, 0.0, 0.0, 0.0, 0.0, 0.0, 0.0, 0.0, 0.0, 0.0, 0.0, 0.0, 0.0, 0.0, 0.0, 0.0, 0.0, 0.0, 0.0, 0.0, 0.0, 0.0, 0.0, 0.0, 0.0, 0.0, 0.0, 0.0, 0.0, 0.0, 0.0, 0.0, 0.0, 0.0, 0.0, 0.0, 0.0, 0.0, 0.0, 0.0, 0.0, 0.0, 0.0, 0.0, 0.0, 0.0, 0.0, 0.0, 0.0, 0.0, 0.0, 0.0, 0.0, 0.0, 0.0, 0.0, 0.0, 0.0, 0.0, 0.0, 0.0, 0.0, 0.0, 0.0, 0.0, 0.0, 0.0, 0.0, 0.0, 0.0, 0.0, 0.0, 0.0, 0.0, 0.0, 0.0, 0.0, 0.0, 0.0, 0.0, 0.0, 0.0, 0.0, 0.0, 0.0, 0.0, 0.0, 0.0, 0.0, 0.0, 0.0, 0.0, 0.0, 0.0, 0.0, 0.0, 0.0, 0.0, 0.0, 0.0, 0.0, 0.0, 0.0, 0.0, 0.0, 0.0, 0.0, 0.0, 0.0, 0.0, 0.0, 0.0, 0.0, 0.0, 0.0, 0.0, 0.0, 0.0, 0.0, 0.0, 0.0, 0.0, 0.0, 0.0, 0.0, 0.0, 0.0, 0.0, 0.0, 0.0, 0.0, 0.0, 0.0, 0.0, 0.0, 0.0, 0.0, 0.0, 0.0, 0.0, 0.0, 0.0, 0.0, 0.0, 0.0, 0.0, 0.0, 0.0, 0.0, 0.0, 0.0, 0.0, 0.0, 0.0, 0.0, 0.0, 0.0, 0.0, 0.0, 0.0, 0.0, 0.0, 0.0, 0.0, 0.0, 0.0, 0.0, 0.0, 0.0, 0.0, 0.0, 0.0, 0.0, 0.0, 0.0, 0.0, 0.0, 0.0, 0.0, 0.0, 0.0, 0.0, 0.0, 0.0, 0.0, 0.0, 0.0, 0.0, 0.0, 0.0, 0.0, 0.0, 0.0, 0.0, 0.0, 0.0, 0.0, 0.0, 0.0, 0.0, 0.0, 0.0, 0.0, 0.0, 0.0, 0.0, 0.0, 0.0, 0.0, 0.0, 0.0, 0.0, 0.0, 0.0, 0.0, 0.0, 0.0, 0.0, 0.0, 0.0, 0.0, 0.0, 0.0, 0.0, 0.0, 0.0, 0.0, 0.0, 0.0, 0.0, 0.0, 0.0, 0.0, 0.0, 0.0, 0.0, 0.0, 0.0, 0.0, 0.0, 0.0, 0.0, 0.0, 0.0, 0.0, 0.0, 0.0, 0.0, 0.0, 0.0, 0.0, 0.0, 0.0, 0.0, 0.0, 0.0, 0.0, 0.0, 0.0, 0.0, 0.0, 0.0, 0.0, 0.0, 0.0, 0.0, 0.0, 0.0, 0.0, 0.0, 0.0, 0.0, 0.0, 0.0, 0.0, 0.0, 0.0, 0.0, 0.0, 0.0, 0.0, 0.0, 0.0, 0.0, 0.0, 0.0, 0.0, 0.0, 0.0, 0.0, 0.0, 0.0, 0.0, 0.0, 0.0, 0.0, 0.0, 0.0, 0.0, 0.0, 0.0, 0.0, 0.0, 0.0, 0.0, 0.0, 0.0, 0.0, 0.0, 0.0, 0.0, 0.0, 0.0, 0.0, 0.0, 0.0, 0.0, 0.0, 0.0, 0.0, 0.0, 0.0, 0.0, 0.0, 0.0, 0.0, 0.0, 0.0, 0.0, 0.0, 0.0, 0.0, 0.0, 0.0, 0.0, 0.0, 0.0, 0.0, 0.0, 0.0, 0.0, 0.0, 0.0, 0.0, 0.0, 0.0, 0.0, 0.0, 0.0, 0.0, 0.0, 0.0, 0.0, 0.0, 0.0, 0.0, 0.0, 0.0, 0.0, 0.0, 0.0, 0.0, 0.0, 0.0, 0.0, 0.0, 0.0, 0.0, 0.0, 0.0, 0.0, 0.0, 0.0, 0.0, 0.0, 0.0, 0.0, 0.0, 0.0, 0.0, 0.0, 0.0, 0.0, 0.0, 0.0, 0.0, 0.0, 0.0, 0.0, 0.0, 0.0, 0.0, 0.0, 0.0, 0.0, 0.0, 0.0, 0.0, 0.0, 0.0, 0.0, 0.0, 0.0, 0.0, 0.0, 0.0, 0.0, 0.0, 0.0, 0.0, 0.0, 0.0, 0.0, 0.0, 0.0, 0.0, 0.0, 0.0, 0.0, 0.0, 0.0, 0.0, 0.0, 0.0, 0.0, 0.0, 0.0, 0.0, 0.0, 0.0, 0.0, 0.0, 0.0, 0.0, 0.0, 0.0, 0.0, 0.0, 0.0, 0.0, 0.0, 0.0, 0.0, 0.0, 0.0, 0.0, 0.0, 0.0, 0.0, 0.0, 0.0, 0.0, 0.0, 0.0, 0.0, 0.0, 0.0, 0.0, 0.0, 0.0, 0.0, 0.0, 0.0, 0.0, 0.0, 0.0, 0.0, 0.0, 0.0, 0.0, 0.0, 0.0, 0.0, 0.0, 0.0, 0.0, 0.0, 0.0, 0.0, 0.0, 0.0, 0.0, 0.0, 0.0, 0.0, 0.0, 0.0, 0.0, 0.0, 0.0, 0.0, 0.0, 0.0, 0.0, 0.0, 0.0, 0.0, 0.0, 0.0, 0.0, 0.0, 0.0, 0.0, 0.0, 0.0, 0.0, 0.0, 0.0, 0.0, 0.0, 0.0, 0.0, 0.0, 0.0, 0.0, 0.0, 0.0, 0.0, 0.0, 0.0, 0.0, 0.0, 0.0, 0.0, 0.0, 0.0, 0.0, 0.0, 0.0, 0.0, 0.0, 0.0, 0.0, 0.0, 0.0, 0.0, 0.0, 0.0, 0.0, 0.0, 0.0, 0.0, 0.0, 0.0, 0.0, 0.0, 0.0, 0.0, 0.0, 0.0, 0.0, 0.0, 0.0, 0.0, 0.0, 0.0, 0.0, 0.0, 0.0, 0.0, 0.0, 0.0, 0.0, 0.0, 0.0, 0.0, 0.0, 0.0, 0.0, 0.0, 0.0, 0.0, 0.0, 0.0, 0.0, 0.0, 0.0, 0.0, 0.0, 0.0, 0.0, 0.0, 0.0, 0.0, 0.0, 0.0, 0.0, 0.0, 0.0, 0.0, 0.0, 0.0, 0.0, 0.0, 0.0, 0.0, 0.0, 0.0, 0.0, 0.0, 0.0, 0.0, 0.0, 0.0, 0.0, 0.0, 0.0, 0.0, 0.0, 0.0, 0.0, 0.0, 0.0, 0.0, 0.0, 0.0, 0.0, 0.0, 0.0, 0.0, 0.0, 0.0, 0.0, 0.0, 0.0, 0.0, 0.0, 0.0, 0.0, 0.0, 0.0, 0.0, 0.0, 0.0, 0.0, 0.0, 0.0, 0.0, 0.0, 0.0, 0.0, 0.0, 0.0, 0.0, 0.0, 0.0, 0.0, 0.0, 0.0, 0.0, 0.0, 0.0, 0.0, 0.0, 0.0, 0.0, 0.0, 0.0, 0.0, 0.0, 0.0, 0.0, 0.0, 0.0, 0.0, 0.0, 0.0, 0.0, 0.0, 0.0, 0.0, 0.0, 0.0, 0.0, 0.125, 0.5, 0.125, 0.5, 0.125, 0.5, 0.125, 0.5, 0.125, 0.5, 0.125, 0.5, 0.125, 0.5, 0.125, 0.5, 0.625, 0.25, 0.625, 0.25, 0.375, 0.25, 0.375, 0.25, 0.625, 0.25, 0.625, 0.25, 0.625, 0.25, 0.625, 0.25, 0.375, 0.25, 0.375, 0.25, 0.625, 0.25, 0.625, 0.25, 0.625, 0.25, 0.625, 0.25, 0.375, 0.25, 0.375, 0.25, 0.625, 0.25, 0.625, 0.25, 0.625, 0.25, 0.625, 0.25, 0.375, 0.25, 0.375, 0.25, 0.625, 0.25, 0.625, 0.25])
_uv.active_render = True
_uv = me_cube.uv_layers.new(name='UV-Map')
_uv.uv.foreach_set('vector', [0.0, 0.0, 0.0, 0.0, 0.0, 0.0, 0.0, 0.0, 0.0, 0.0, 0.0, 0.0, 0.0, 0.0, 0.0, 0.0, 0.0, 0.0, 0.0, 0.0, 0.0, 0.0, 0.0, 0.0, 0.0, 0.0, 0.0, 0.0, 0.0, 0.0, 0.0, 0.0, 0.0, 0.0, 0.0, 0.0, 0.0, 0.0, 0.0, 0.0, 0.0, 0.0, 0.0, 0.0, 0.0, 0.0, 0.0, 0.0, 0.0, 0.0, 0.0, 0.0, 0.0, 0.0, 0.0, 0.0, 0.0, 0.0, 0.0, 0.0, 0.0, 0.0, 0.0, 0.0, 0.0, 0.0, 0.0, 0.0, 0.0, 0.0, 0.0, 0.0, 0.0, 0.0, 0.0, 0.0, 0.0, 0.0, 0.0, 0.0, 0.0, 0.0, 0.0, 0.0, 0.0, 0.0, 0.0, 0.0, 0.0, 0.0, 0.0, 0.0, 0.0, 0.0, 0.0, 0.0, 0.0, 0.0, 0.0, 0.0, 0.0, 0.0, 0.0, 0.0, 0.0, 0.0, 0.0, 0.0, 0.0, 0.0, 0.0, 0.0, 0.0, 0.0, 0.0, 0.0, 0.0, 0.0, 0.0, 0.0, 0.0, 0.0, 0.0, 0.0, 0.0, 0.0, 0.0, 0.0, 0.0, 0.0, 0.0, 0.0, 0.0, 0.0, 0.0, 0.0, 0.0, 0.0, 0.0, 0.0, 0.0, 0.0, 0.0, 0.0, 0.0, 0.0, 0.0, 0.0, 0.0, 0.0, 0.0, 0.0, 0.0, 0.0, 0.0, 0.0, 0.0, 0.0, 0.0, 0.0, 0.0, 0.0, 0.0, 0.0, 0.0, 0.0, 0.0, 0.0, 0.0, 0.0, 0.0, 0.0, 0.0, 0.0, 0.0, 0.0, 0.0, 0.0, 0.0, 0.0, 0.0, 0.0, 0.0, 0.0, 0.0, 0.0, 0.0, 0.0, 0.0, 0.0, 0.0, 0.0, 0.0, 0.0, 0.0, 0.0, 0.0, 0.0, 0.0, 0.0, 0.0, 0.0, 0.0, 0.0, 0.0, 0.0, 0.0, 0.0, 0.0, 0.0, 0.0, 0.0, 0.0, 0.0, 0.0, 0.0, 0.0, 0.0, 0.0, 0.0, 0.0, 0.0, 0.0, 0.0, 0.0, 0.0, 0.0, 0.0, 0.0, 0.0, 0.0, 0.0, 0.0, 0.0, 0.0, 0.0, 0.0, 0.0, 0.0, 0.0, 0.0, 0.0, 0.0, 0.0, 0.0, 0.0, 0.0, 0.0, 0.0, 0.0, 0.0, 0.0, 0.0, 0.0, 0.0, 0.0, 0.0, 0.0, 0.0, 0.0, 0.0, 0.0, 0.0, 0.0, 0.0, 0.0, 0.0, 0.0, 0.0, 0.0, 0.0, 0.0, 0.0, 0.0, 0.0, 0.0, 0.0, 0.0, 0.0, 0.0, 0.0, 0.0, 0.0, 0.0, 0.0, 0.0, 0.0, 0.0, 0.0, 0.0, 0.0, 0.0, 0.0, 0.0, 0.0, 0.0, 0.0, 0.0, 0.0, 0.0, 0.0, 0.0, 0.0, 0.0, 0.0, 0.0, 0.0, 0.0, 0.0, 0.0, 0.0, 0.0, 0.0, 0.0, 0.0, 0.0, 0.0, 0.0, 0.0, 0.0, 0.0, 0.0, 0.0, 0.0, 0.0, 0.0, 0.0, 0.0, 0.0, 0.0, 0.0, 0.0, 0.0, 0.0, 0.0, 0.0, 0.0, 0.0, 0.0, 0.0, 0.0, 0.0, 0.0, 0.0, 0.0, 0.0, 0.0, 0.0, 0.0, 0.0, 0.0, 0.0, 0.0, 0.0, 0.0, 0.0, 0.0, 0.0, 0.0, 0.0, 0.0, 0.0, 0.0, 0.0, 0.0, 0.0, 0.0, 0.0, 0.0, 0.0, 0.0, 0.0, 0.0, 0.0, 0.0, 0.0, 0.0, 0.0, 0.0, 0.0, 0.0, 0.0, 0.0, 0.0, 0.0, 0.0, 0.0, 0.0, 0.0, 0.0, 0.0, 0.0, 0.0, 0.0, 0.0, 0.0, 0.0, 0.0, 0.0, 0.0, 0.0, 0.0, 0.0, 0.0, 0.0, 0.0, 0.0, 0.0, 0.0, 0.0, 0.0, 0.0, 0.0, 0.0, 0.0, 0.0, 0.0, 0.0, 0.0, 0.0, 0.0, 0.0, 0.0, 0.0, 1.0, 0.5, 1.0, 1.0, 0.9688, 1.0, 0.9688, 0.5, 0.9688, 0.5, 0.9688, 1.0, 0.9375, 1.0, 0.9375, 0.5, 0.9375, 0.5, 0.9375, 1.0, 0.9062, 1.0, 0.9062, 0.5, 0.9062, 0.5, 0.9062, 1.0, 0.875, 1.0, 0.875, 0.5, 0.875, 0.5, 0.875, 1.0, 0.8438, 1.0, 0.8438, 0.5, 0.8438, 0.5, 0.8438, 1.0, 0.8125, 1.0, 0.8125, 0.5, 0.8125, 0.5, 0.8125, 1.0, 0.7812, 1.0, 0.7812, 0.5, 0.7812, 0.5, 0.7812, 1.0, 0.75, 1.0, 0.75, 0.5, 0.75, 0.5, 0.75, 1.0, 0.7188, 1.0, 0.7188, 0.5, 0.7188, 0.5, 0.7188, 1.0, 0.6875, 1.0, 0.6875, 0.5, 0.6875, 0.5, 0.6875, 1.0, 0.6562, 1.0, 0.6562, 0.5, 0.6562, 0.5, 0.6562, 1.0, 0.625, 1.0, 0.625, 0.5, 0.625, 0.5, 0.625, 1.0, 0.5938, 1.0, 0.5938, 0.5, 0.5938, 0.5, 0.5938, 1.0, 0.5625, 1.0, 0.5625, 0.5, 0.5625, 0.5, 0.5625, 1.0, 0.5312, 1.0, 0.5312, 0.5, 0.5312, 0.5, 0.5312, 1.0, 0.5, 1.0, 0.5, 0.5, 0.5, 0.5, 0.5, 1.0, 0.4688, 1.0, 0.4688, 0.5, 0.4688, 0.5, 0.4688, 1.0, 0.4375, 1.0, 0.4375, 0.5, 0.4375, 0.5, 0.4375, 1.0, 0.4062, 1.0, 0.4062, 0.5, 0.4062, 0.5, 0.4062, 1.0, 0.375, 1.0, 0.375, 0.5, 0.375, 0.5, 0.375, 1.0, 0.3438, 1.0, 0.3438, 0.5, 0.3438, 0.5, 0.3438, 1.0, 0.3125, 1.0, 0.3125, 0.5, 0.3125, 0.5, 0.3125, 1.0, 0.2812, 1.0, 0.2812, 0.5, 0.2812, 0.5, 0.2812, 1.0, 0.25, 1.0, 0.25, 0.5, 0.25, 0.5, 0.25, 1.0, 0.2188, 1.0, 0.2188, 0.5, 0.2188, 0.5, 0.2188, 1.0, 0.1875, 1.0, 0.1875, 0.5, 0.1875, 0.5, 0.1875, 1.0, 0.1562, 1.0, 0.1562, 0.5, 0.1562, 0.5, 0.1562, 1.0, 0.125, 1.0, 0.125, 0.5, 0.125, 0.5, 0.125, 1.0, 0.09375, 1.0, 0.09375, 0.5, 0.09375, 0.5, 0.09375, 1.0, 0.0625, 1.0, 0.0625, 0.5, 0.2968, 0.4854, 0.25, 0.49, 0.2032, 0.4854, 0.1582, 0.4717, 0.1167, 0.4496, 0.08029, 0.4197, 0.05045, 0.3833, 0.02827, 0.3418, 0.01461, 0.2968, 0.01, 0.25, 0.05427, 0.2517, 0.05796, 0.2881, 0.06889, 0.3231, 0.08665, 0.3554, 0.1105, 0.3837, 0.1397, 0.4069, 0.1729, 0.4242, 0.2089, 0.4348, 0.2464, 0.4384, 0.2839, 0.4348, 0.3199, 0.4242, 0.3531, 0.4069, 0.3822, 0.3837, 0.4061, 0.3554, 0.4239, 0.3231, 0.4348, 0.2881, 0.4385, 0.2517, 0.49, 0.25, 0.4854, 0.2968, 0.4717, 0.3418, 0.4496, 0.3833, 0.4197, 0.4197, 0.3833, 0.4496, 0.3418, 0.4717, 0.0625, 0.5, 0.0625, 1.0, 0.03125, 1.0, 0.03125, 0.5, 0.03125, 0.5, 0.03125, 1.0, 0.0, 1.0, 0.0, 0.5, 0.75, 0.49, 0.7968, 0.4854, 0.8418, 0.4717, 0.8833, 0.4496, 0.9197, 0.4197, 0.9496, 0.3833, 0.9717, 0.3418, 0.9854, 0.2968, 0.99, 0.25, 0.9385, 0.2517, 0.9348, 0.2881, 0.9239, 0.3231, 0.9061, 0.3554, 0.8822, 0.3837, 0.8531, 0.4069, 0.8199, 0.4242, 0.7839, 0.4348, 0.7464, 0.4384, 0.7089, 0.4348, 0.6729, 0.4242, 0.6397, 0.4069, 0.6105, 0.3837, 0.5866, 0.3554, 0.5689, 0.3231, 0.558, 0.2881, 0.5543, 0.2517, 0.51, 0.25, 0.5146, 0.2968, 0.5283, 0.3418, 0.5504, 0.3833, 0.5803, 0.4197, 0.6167, 0.4496, 0.6582, 0.4717, 0.7032, 0.4854, 0.7188, 0.7368, 0.7188, 0.8039, 0.75, 0.8039, 0.75, 0.7368, 0.625, 0.7368, 0.625, 0.8039, 0.6562, 0.8039, 0.6562, 0.7368, 0.6562, 0.7368, 0.6562, 0.8039, 0.6875, 0.8039, 0.6875, 0.7368, 0.2188, 0.7368, 0.2188, 0.8039, 0.25, 0.8039, 0.25, 0.7368, 0.7812, 0.7368, 0.7812, 0.8039, 0.8125, 0.8039, 0.8125, 0.7368, 0.75, 0.7368, 0.75, 0.8039, 0.7812, 0.8039, 0.7812, 0.7368, 0.8438, 0.7368, 0.8438, 0.8039, 0.875, 0.8039, 0.875, 0.7368, 0.0, 0.7368, 0.0, 0.8039, 0.03125, 0.8039, 0.03125, 0.7368, 0.4688, 0.7368, 0.4688, 0.8039, 0.5, 0.8039, 0.5, 0.7368, 0.1562, 0.7368, 0.1562, 0.8039, 0.1875, 0.8039, 0.1875, 0.7368, 0.5, 0.7368, 0.5, 0.8039, 0.5312, 0.8039, 0.5312, 0.7368, 0.03125, 0.7368, 0.03125, 0.8039, 0.0625, 0.8039, 0.0625, 0.7368, 0.875, 0.7368, 0.875, 0.8039, 0.9062, 0.8039, 0.9062, 0.7368, 0.4062, 0.7368, 0.4062, 0.8039, 0.4375, 0.8039, 0.4375, 0.7368, 0.49, 0.25, 0.4385, 0.2517, 0.4348, 0.2153, 0.4239, 0.1803, 0.4061, 0.148, 0.3822, 0.1197, 0.3531, 0.09651, 0.3199, 0.07926, 0.2839, 0.06864, 0.2464, 0.06506, 0.2089, 0.06864, 0.1729, 0.07926, 0.1397, 0.09651, 0.1105, 0.1197, 0.08665, 0.148, 0.06889, 0.1803, 0.05796, 0.2153, 0.05427, 0.2517, 0.01, 0.25, 0.01461, 0.2032, 0.02827, 0.1582, 0.05045, 0.1167, 0.08029, 0.08029, 0.1167, 0.05045, 0.1582, 0.02827, 0.2032, 0.01461, 0.25, 0.01, 0.2968, 0.01461, 0.3418, 0.02827, 0.3833, 0.05045, 0.4197, 0.08029, 0.4496, 0.1167, 0.4717, 0.1582, 0.4854, 0.2032, 0.9062, 0.7368, 0.9062, 0.8039, 0.9375, 0.8039, 0.9375, 0.7368, 0.5938, 0.7368, 0.5938, 0.8039, 0.625, 0.8039, 0.625, 0.7368, 0.09375, 0.7368, 0.09375, 0.8039, 0.125, 0.8039, 0.125, 0.7368, 0.1875, 0.7368, 0.1875, 0.8039, 0.2188, 0.8039, 0.2188, 0.7368, 0.5625, 0.7368, 0.5625, 0.8039, 0.5938, 0.8039, 0.5938, 0.7368, 0.375, 0.7368, 0.375, 0.8039, 0.4062, 0.8039, 0.4062, 0.7368, 0.3125, 0.7368, 0.3125, 0.8039, 0.3438, 0.8039, 0.3438, 0.7368, 0.9688, 0.7368, 0.9688, 0.8039, 1.0, 0.8039, 1.0, 0.7368, 0.8125, 0.7368, 0.8125, 0.8039, 0.8438, 0.8039, 0.8438, 0.7368, 0.25, 0.7368, 0.25, 0.8039, 0.2812, 0.8039, 0.2812, 0.7368, 0.6875, 0.7368, 0.6875, 0.8039, 0.7188, 0.8039, 0.7188, 0.7368, 0.4375, 0.7368, 0.4375, 0.8039, 0.4688, 0.8039, 0.4688, 0.7368, 0.0625, 0.7368, 0.0625, 0.8039, 0.09375, 0.8039, 0.09375, 0.7368, 0.9375, 0.7368, 0.9375, 0.8039, 0.9688, 0.8039, 0.9688, 0.7368, 0.5312, 0.7368, 0.5312, 0.8039, 0.5625, 0.8039, 0.5625, 0.7368, 0.2812, 0.7368, 0.2812, 0.8039, 0.3125, 0.8039, 0.3125, 0.7368, 0.125, 0.7368, 0.125, 0.8039, 0.1562, 0.8039, 0.1562, 0.7368, 0.3438, 0.7368, 0.3438, 0.8039, 0.375, 0.8039, 0.375, 0.7368, 0.51, 0.25, 0.5543, 0.2517, 0.558, 0.2153, 0.5689, 0.1803, 0.5866, 0.148, 0.6105, 0.1197, 0.6397, 0.09651, 0.6729, 0.07926, 0.7089, 0.06864, 0.7464, 0.06506, 0.7839, 0.06864, 0.8199, 0.07926, 0.8531, 0.09651, 0.8822, 0.1197, 0.9061, 0.148, 0.9239, 0.1803, 0.9348, 0.2153, 0.9385, 0.2517, 0.99, 0.25, 0.9854, 0.2032, 0.9717, 0.1582, 0.9496, 0.1167, 0.9197, 0.08029, 0.8833, 0.05045, 0.8418, 0.02827, 0.7968, 0.01461, 0.75, 0.01, 0.7032, 0.01461, 0.6582, 0.02827, 0.6167, 0.05045, 0.5803, 0.08029, 0.5504, 0.1167, 0.5283, 0.1582, 0.5146, 0.2032, 0.0, 0.0, 0.0, 0.0, 0.0, 0.0, 0.0, 0.0, 0.0, 0.0, 0.0, 0.0, 0.0, 0.0, 0.0, 0.0, 0.0, 0.0, 0.0, 0.0, 0.0, 0.0, 0.0, 0.0, 0.0, 0.0, 0.0, 0.0, 0.0, 0.0, 0.0, 0.0, 0.0, 0.0, 0.0, 0.0, 0.0, 0.0, 0.0, 0.0, 0.0, 0.0, 0.0, 0.0, 0.0, 0.0, 0.0, 0.0, 0.0, 0.0, 0.0, 0.0, 0.0, 0.0, 0.0, 0.0, 0.0, 0.0, 0.0, 0.0, 0.0, 0.0, 0.0, 0.0, 0.0, 0.0, 0.0, 0.0, 0.0, 0.0, 0.0, 0.0, 0.0, 0.0, 0.0, 0.0, 0.0, 0.0, 0.0, 0.0, 0.0, 0.0, 0.0, 0.0, 0.0, 0.0, 0.0, 0.0, 0.0, 0.0, 0.0, 0.0, 0.0, 0.0, 0.0, 0.0, 0.0, 0.0, 0.0, 0.0, 0.0, 0.0, 0.0, 0.0, 0.0, 0.0, 0.0, 0.0, 0.0, 0.0, 0.0, 0.0, 0.0, 0.0, 0.0, 0.0, 0.0, 0.0, 0.0, 0.0, 0.0, 0.0, 0.0, 0.0, 0.0, 0.0, 0.0, 0.0, 0.0, 0.0, 0.0, 0.0, 0.0, 0.0, 0.0, 0.0, 0.0, 0.0, 0.0, 0.0, 0.0, 0.0, 0.0, 0.0, 0.0, 0.0, 0.0, 0.0, 0.0, 0.0, 0.0, 0.0, 0.0, 0.0, 0.0, 0.0, 0.0, 0.0, 0.0, 0.0, 0.0, 0.0, 0.0, 0.0, 0.0, 0.0, 0.0, 0.0, 0.0, 0.0, 0.0, 0.0, 0.0, 0.0, 0.0, 0.0, 0.0, 0.0, 0.0, 0.0, 0.0, 0.0, 0.0, 0.0, 0.0, 0.0, 0.0, 0.0, 0.0, 0.0, 0.0, 0.0, 0.0, 0.0, 0.0, 0.0, 0.0, 0.0, 0.0, 0.0, 0.0, 0.0, 0.0, 0.0, 0.0, 0.0, 0.0, 0.0, 0.0, 0.0, 0.0, 0.0, 0.0, 0.0, 0.0, 0.0, 0.0, 0.0, 0.0, 0.0, 0.0, 0.0, 0.0, 0.0, 0.0, 0.0, 0.0, 0.0, 0.0, 0.0, 0.0, 0.0, 0.0, 0.0, 0.0, 0.0, 0.0, 0.0, 0.0, 0.0, 0.0, 0.0, 0.0, 0.0, 0.0, 0.0, 0.0, 0.0, 0.0, 0.0, 0.0, 0.0, 0.0, 0.0, 0.0, 0.0, 0.0, 0.0, 0.0, 0.0, 0.0, 0.0, 0.0, 0.0, 0.0, 0.0, 0.0, 0.0, 0.0, 0.0, 0.0, 0.0, 0.0, 0.0, 0.0, 0.0, 0.0, 0.0, 0.0, 0.0, 0.0, 0.0, 0.0, 0.0, 0.0, 0.0, 0.0, 0.0, 0.0, 0.0, 0.0, 0.0, 0.0, 0.0, 0.0, 0.0, 0.0, 0.0, 0.0, 0.0, 0.0, 0.0, 0.0, 0.0, 0.0, 0.0, 0.0, 0.0, 0.0, 0.0, 0.0, 0.0, 0.0, 0.0, 0.0, 0.0, 0.0, 0.0, 0.0, 0.0, 0.0, 0.0, 0.0, 0.0, 0.0, 0.0, 0.0, 0.0, 0.0, 0.0, 0.0, 0.0, 0.0, 0.0, 0.0, 0.0, 0.0, 0.0, 0.0, 0.0, 0.0, 0.0, 0.0, 0.0, 0.0, 0.0, 0.0, 0.0, 0.0, 0.0, 0.0, 0.0, 0.0, 0.0, 0.0, 0.0, 0.0, 0.0, 0.0, 0.0, 0.0, 0.0, 0.0, 0.0, 0.0, 0.0, 0.0, 0.0, 0.0, 0.0, 0.0, 0.0, 0.0, 0.0, 0.0, 0.0, 0.0, 0.0, 0.0, 0.0, 0.0, 0.0, 0.0, 0.0, 0.0, 0.0, 0.0, 0.0, 0.0, 0.0, 0.0, 0.0, 0.0, 0.0, 0.0, 0.0, 0.0, 0.0, 0.0, 0.0, 0.0, 0.0, 0.0, 0.0, 0.0, 0.0, 0.0, 0.0, 0.0, 0.0, 0.0, 0.0, 0.0, 0.0, 0.0, 0.0, 0.0, 0.0, 0.0, 0.0, 0.0, 0.0, 0.0, 0.0, 0.0, 0.0, 0.0, 0.0, 0.0, 0.0, 0.0, 0.0, 0.0, 0.0, 0.0, 0.0, 0.0, 0.0, 0.0, 0.0, 0.0, 0.0, 0.0, 0.0, 0.0, 0.0, 0.0, 0.0, 0.0, 0.0, 0.0, 0.0, 0.0, 0.0, 0.0, 0.0, 0.0, 0.0, 0.0, 0.0, 0.0, 0.0, 0.0, 0.0, 0.0, 0.0, 0.0, 0.0, 0.0, 0.0, 0.0, 0.0, 0.0, 0.0, 0.0, 0.0, 0.0, 0.0, 0.0, 0.0, 0.0, 0.0, 0.0, 0.0, 0.0, 0.0, 0.0, 0.0, 1.0, 0.5, 0.9688, 0.5, 0.9688, 1.0, 1.0, 1.0, 0.9688, 0.5, 0.9375, 0.5, 0.9375, 1.0, 0.9688, 1.0, 0.9375, 0.5, 0.9062, 0.5, 0.9062, 1.0, 0.9375, 1.0, 0.9062, 0.5, 0.875, 0.5, 0.875, 1.0, 0.9062, 1.0, 0.875, 0.5, 0.8438, 0.5, 0.8438, 1.0, 0.875, 1.0, 0.8438, 0.5, 0.8125, 0.5, 0.8125, 1.0, 0.8438, 1.0, 0.8125, 0.5, 0.7812, 0.5, 0.7812, 1.0, 0.8125, 1.0, 0.7812, 0.5, 0.75, 0.5, 0.75, 1.0, 0.7812, 1.0, 0.75, 0.5, 0.7188, 0.5, 0.7188, 1.0, 0.75, 1.0, 0.7188, 0.5, 0.6875, 0.5, 0.6875, 1.0, 0.7188, 1.0, 0.6875, 0.5, 0.6562, 0.5, 0.6562, 1.0, 0.6875, 1.0, 0.6562, 0.5, 0.625, 0.5, 0.625, 1.0, 0.6562, 1.0, 0.625, 0.5, 0.5938, 0.5, 0.5938, 1.0, 0.625, 1.0, 0.5938, 0.5, 0.5625, 0.5, 0.5625, 1.0, 0.5938, 1.0, 0.5625, 0.5, 0.5312, 0.5, 0.5312, 1.0, 0.5625, 1.0, 0.5312, 0.5, 0.5, 0.5, 0.5, 1.0, 0.5312, 1.0, 0.5, 0.5, 0.4688, 0.5, 0.4688, 1.0, 0.5, 1.0, 0.4688, 0.5, 0.4375, 0.5, 0.4375, 1.0, 0.4688, 1.0, 0.4375, 0.5, 0.4062, 0.5, 0.4062, 1.0, 0.4375, 1.0, 0.4062, 0.5, 0.375, 0.5, 0.375, 1.0, 0.4062, 1.0, 0.375, 0.5, 0.3438, 0.5, 0.3438, 1.0, 0.375, 1.0, 0.3438, 0.5, 0.3125, 0.5, 0.3125, 1.0, 0.3438, 1.0, 0.3125, 0.5, 0.2812, 0.5, 0.2812, 1.0, 0.3125, 1.0, 0.2812, 0.5, 0.25, 0.5, 0.25, 1.0, 0.2812, 1.0, 0.25, 0.5, 0.2188, 0.5, 0.2188, 1.0, 0.25, 1.0, 0.2188, 0.5, 0.1875, 0.5, 0.1875, 1.0, 0.2188, 1.0, 0.1875, 0.5, 0.1562, 0.5, 0.1562, 1.0, 0.1875, 1.0, 0.1562, 0.5, 0.125, 0.5, 0.125, 1.0, 0.1562, 1.0, 0.125, 0.5, 0.09375, 0.5, 0.09375, 1.0, 0.125, 1.0, 0.09375, 0.5, 0.0625, 0.5, 0.0625, 1.0, 0.09375, 1.0, 0.2968, 0.4854, 0.3418, 0.4717, 0.3833, 0.4496, 0.4197, 0.4197, 0.4496, 0.3833, 0.4717, 0.3418, 0.4854, 0.2968, 0.49, 0.25, 0.4385, 0.2517, 0.4348, 0.2881, 0.4239, 0.3231, 0.4061, 0.3554, 0.3822, 0.3837, 0.3531, 0.4069, 0.3199, 0.4242, 0.2839, 0.4348, 0.2464, 0.4384, 0.2089, 0.4348, 0.1729, 0.4242, 0.1397, 0.4069, 0.1105, 0.3837, 0.08665, 0.3554, 0.06889, 0.3231, 0.05796, 0.2881, 0.05427, 0.2517, 0.01, 0.25, 0.01461, 0.2968, 0.02827, 0.3418, 0.05045, 0.3833, 0.08029, 0.4197, 0.1167, 0.4496, 0.1582, 0.4717, 0.2032, 0.4854, 0.25, 0.49, 0.0625, 0.5, 0.03125, 0.5, 0.03125, 1.0, 0.0625, 1.0, 0.03125, 0.5, 0.0, 0.5, 0.0, 1.0, 0.03125, 1.0, 0.75, 0.49, 0.7032, 0.4854, 0.6582, 0.4717, 0.6167, 0.4496, 0.5803, 0.4197, 0.5504, 0.3833, 0.5283, 0.3418, 0.5146, 0.2968, 0.51, 0.25, 0.5543, 0.2517, 0.558, 0.2881, 0.5689, 0.3231, 0.5866, 0.3554, 0.6105, 0.3837, 0.6397, 0.4069, 0.6729, 0.4242, 0.7089, 0.4348, 0.7464, 0.4384, 0.7839, 0.4348, 0.8199, 0.4242, 0.8531, 0.4069, 0.8822, 0.3837, 0.9061, 0.3554, 0.9239, 0.3231, 0.9348, 0.2881, 0.9385, 0.2517, 0.99, 0.25, 0.9854, 0.2968, 0.9717, 0.3418, 0.9496, 0.3833, 0.9197, 0.4197, 0.8833, 0.4496, 0.8418, 0.4717, 0.7968, 0.4854, 0.7188, 0.7368, 0.75, 0.7368, 0.75, 0.8039, 0.7188, 0.8039, 0.625, 0.7368, 0.6562, 0.7368, 0.6562, 0.8039, 0.625, 0.8039, 0.6562, 0.7368, 0.6875, 0.7368, 0.6875, 0.8039, 0.6562, 0.8039, 0.2188, 0.7368, 0.25, 0.7368, 0.25, 0.8039, 0.2188, 0.8039, 0.7812, 0.7368, 0.8125, 0.7368, 0.8125, 0.8039, 0.7812, 0.8039, 0.75, 0.7368, 0.7812, 0.7368, 0.7812, 0.8039, 0.75, 0.8039, 0.8438, 0.7368, 0.875, 0.7368, 0.875, 0.8039, 0.8438, 0.8039, 0.0, 0.7368, 0.03125, 0.7368, 0.03125, 0.8039, 0.0, 0.8039, 0.4688, 0.7368, 0.5, 0.7368, 0.5, 0.8039, 0.4688, 0.8039, 0.1562, 0.7368, 0.1875, 0.7368, 0.1875, 0.8039, 0.1562, 0.8039, 0.5, 0.7368, 0.5312, 0.7368, 0.5312, 0.8039, 0.5, 0.8039, 0.03125, 0.7368, 0.0625, 0.7368, 0.0625, 0.8039, 0.03125, 0.8039, 0.875, 0.7368, 0.9062, 0.7368, 0.9062, 0.8039, 0.875, 0.8039, 0.4062, 0.7368, 0.4375, 0.7368, 0.4375, 0.8039, 0.4062, 0.8039, 0.49, 0.25, 0.4854, 0.2032, 0.4717, 0.1582, 0.4496, 0.1167, 0.4197, 0.08029, 0.3833, 0.05045, 0.3418, 0.02827, 0.2968, 0.01461, 0.25, 0.01, 0.2032, 0.01461, 0.1582, 0.02827, 0.1167, 0.05045, 0.08029, 0.08029, 0.05045, 0.1167, 0.02827, 0.1582, 0.01461, 0.2032, 0.01, 0.25, 0.05427, 0.2517, 0.05796, 0.2153, 0.06889, 0.1803, 0.08665, 0.148, 0.1105, 0.1197, 0.1397, 0.09651, 0.1729, 0.07926, 0.2089, 0.06864, 0.2464, 0.06506, 0.2839, 0.06864, 0.3199, 0.07926, 0.3531, 0.09651, 0.3822, 0.1197, 0.4061, 0.148, 0.4239, 0.1803, 0.4348, 0.2153, 0.4385, 0.2517, 0.9062, 0.7368, 0.9375, 0.7368, 0.9375, 0.8039, 0.9062, 0.8039, 0.5938, 0.7368, 0.625, 0.7368, 0.625, 0.8039, 0.5938, 0.8039, 0.09375, 0.7368, 0.125, 0.7368, 0.125, 0.8039, 0.09375, 0.8039, 0.1875, 0.7368, 0.2188, 0.7368, 0.2188, 0.8039, 0.1875, 0.8039, 0.5625, 0.7368, 0.5938, 0.7368, 0.5938, 0.8039, 0.5625, 0.8039, 0.375, 0.7368, 0.4062, 0.7368, 0.4062, 0.8039, 0.375, 0.8039, 0.3125, 0.7368, 0.3438, 0.7368, 0.3438, 0.8039, 0.3125, 0.8039, 0.9688, 0.7368, 1.0, 0.7368, 1.0, 0.8039, 0.9688, 0.8039, 0.8125, 0.7368, 0.8438, 0.7368, 0.8438, 0.8039, 0.8125, 0.8039, 0.25, 0.7368, 0.2812, 0.7368, 0.2812, 0.8039, 0.25, 0.8039, 0.6875, 0.7368, 0.7188, 0.7368, 0.7188, 0.8039, 0.6875, 0.8039, 0.4375, 0.7368, 0.4688, 0.7368, 0.4688, 0.8039, 0.4375, 0.8039, 0.0625, 0.7368, 0.09375, 0.7368, 0.09375, 0.8039, 0.0625, 0.8039, 0.9375, 0.7368, 0.9688, 0.7368, 0.9688, 0.8039, 0.9375, 0.8039, 0.5312, 0.7368, 0.5625, 0.7368, 0.5625, 0.8039, 0.5312, 0.8039, 0.2812, 0.7368, 0.3125, 0.7368, 0.3125, 0.8039, 0.2812, 0.8039, 0.125, 0.7368, 0.1562, 0.7368, 0.1562, 0.8039, 0.125, 0.8039, 0.3438, 0.7368, 0.375, 0.7368, 0.375, 0.8039, 0.3438, 0.8039, 0.51, 0.25, 0.5146, 0.2032, 0.5283, 0.1582, 0.5504, 0.1167, 0.5803, 0.08029, 0.6167, 0.05045, 0.6582, 0.02827, 0.7032, 0.01461, 0.75, 0.01, 0.7968, 0.01461, 0.8418, 0.02827, 0.8833, 0.05045, 0.9197, 0.08029, 0.9496, 0.1167, 0.9717, 0.1582, 0.9854, 0.2032, 0.99, 0.25, 0.9385, 0.2517, 0.9348, 0.2153, 0.9239, 0.1803, 0.9061, 0.148, 0.8822, 0.1197, 0.8531, 0.09651, 0.8199, 0.07926, 0.7839, 0.06864, 0.7464, 0.06506, 0.7089, 0.06864, 0.6729, 0.07926, 0.6397, 0.09651, 0.6105, 0.1197, 0.5866, 0.148, 0.5689, 0.1803, 0.558, 0.2153, 0.5543, 0.2517, 0.0, 0.0, 0.0, 0.0, 0.0, 0.0, 0.0, 0.0, 0.0, 0.0, 0.0, 0.0, 0.0, 0.0, 0.0, 0.0, 0.0, 0.0, 0.0, 0.0, 0.0, 0.0, 0.0, 0.0, 0.0, 0.0, 0.0, 0.0, 0.0, 0.0, 0.0, 0.0, 0.0, 0.0, 0.0, 0.0, 0.0, 0.0, 0.0, 0.0, 0.0, 0.0, 0.0, 0.0, 0.0, 0.0, 0.0, 0.0, 0.0, 0.0, 0.0, 0.0, 0.0, 0.0, 0.0, 0.0, 0.0, 0.0, 0.0, 0.0, 0.0, 0.0, 0.0, 0.0])
me_cube.materials.append(mat_material_002)
me_cube.use_mirror_vertex_groups = False
me_cube.update()

# ---- objects
ob_cube = bpy.data.objects.new('Cube', me_cube)
ob_light = bpy.data.objects.new('Light', light_light)
ob_camera = bpy.data.objects.new('Camera', cam_camera)

# ---- transforms, parenting, visibility, modifiers, constraints
ob_cube.location = (0.0, 0.0, 0.0)
ob_cube.scale = (-0.7073, 5.804, 0.3628)
ob_cube.lock_rotations_4d = False
ob_cube.empty_display_type = 'ARROWS'
ob_cube.lineart.crease_threshold = 0.0
ob_light.location = (4.076, 1.005, 5.904)
ob_light.rotation_euler = (0.6503, 0.05522, 1.866)
ob_light.lock_rotations_4d = False
ob_light.empty_display_type = 'ARROWS'
ob_light.color = (0.0, 0.0, 0.0, 0.0)
ob_light.lineart.crease_threshold = 0.0
ob_camera.location = (7.359, -6.926, 4.958)
ob_camera.rotation_euler = (1.109, 0.0, 0.8149)
ob_camera.lock_rotations_4d = False
ob_camera.empty_display_type = 'ARROWS'
ob_camera.color = (0.0, 0.0, 0.0, 0.0)
ob_camera.display_type = 'WIRE'
ob_camera.lineart.crease_threshold = 0.0

# ---- collection membership
col_collection.objects.link(ob_cube)
col_collection.objects.link(ob_light)
col_collection.objects.link(ob_camera)

# ---- scene / render settings (as saved in the file)
scene.camera = ob_camera
scene.frame_start = 1; scene.frame_end = 250; scene.frame_set(1)
scene.render.engine = 'BLENDER_EEVEE_NEXT'
scene.cycles.sampling_pattern = 'TABULATED_SOBOL'
scene.view_settings.view_transform = 'Filmic'
bpy.context.view_layer.update()
